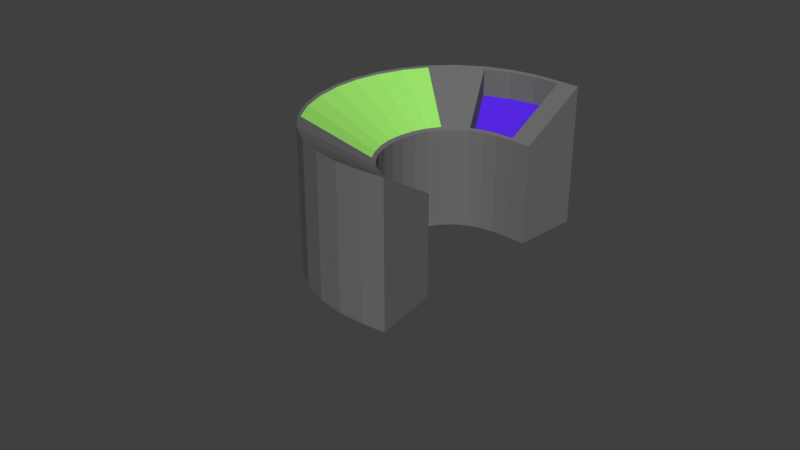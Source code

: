 # Source: Console_New_2.blend  (saved by Blender 2.79.0; exported with 4.5.12 LTS)
import bpy
from mathutils import Matrix  # noqa: F401  (used for matrix-valued properties, if any)

bpy.ops.wm.read_factory_settings(use_empty=True)
scene = bpy.context.scene
scene.name = 'Scene'

# ---- collections
col_collection_1 = bpy.data.collections.new('Collection 1'); scene.collection.children.link(col_collection_1)

# ---- materials (node trees are filled in below, after node groups)
mat_console = bpy.data.materials.new('Console')
mat_console.alpha_threshold = 0.0
mat_console.use_transparent_shadow = False
mat_console.diffuse_color = (0.1523, 0.1523, 0.1523, 1.0)
mat_console.roughness = 0.5
mat_detail1 = bpy.data.materials.new('Detail1')
mat_detail1.alpha_threshold = 0.0
mat_detail1.use_transparent_shadow = False
mat_detail1.diffuse_color = (0.339, 0.8, 0.1477, 1.0)
mat_detail1.roughness = 0.5
mat_detail2 = bpy.data.materials.new('Detail2')
mat_detail2.alpha_threshold = 0.0
mat_detail2.use_transparent_shadow = False
mat_detail2.diffuse_color = (0.09717, 0.021, 0.8, 1.0)
mat_detail2.roughness = 0.5
mat_detail3 = bpy.data.materials.new('Detail3')
mat_detail3.alpha_threshold = 0.0
mat_detail3.use_transparent_shadow = False
mat_detail3.diffuse_color = (0.8, 0.01147, 0.0, 1.0)
mat_detail3.roughness = 0.5

# ---- material node trees

# ---- world
world_world = bpy.data.worlds.new('World'); scene.world = world_world
world_world.color = (0.05088, 0.05088, 0.05088)
world_world.use_sun_shadow = False
world_world.sun_shadow_jitter_overblur = 0.0
world_world.cycles.sampling_method = 'MANUAL'

# ---- meshes
me_cube = bpy.data.meshes.new('Cube')
me_cube.from_pydata([(2.428, -2.155, -1.024), (2.429, -2.155, 0.6344), (2.197, -2.197, -1.023), (2.198, -2.197, 0.6346), (2.533, -4.076, -1.024), (2.534, -4.076, 1.319), (2.244, -4.13, -1.023), (2.245, -4.13, 1.319), (2.197, -2.197, -1.023), (2.198, -2.197, 0.6346), (2.007, -2.184, -1.023), (2.008, -2.184, 0.6348), (2.244, -4.13, -1.023), (2.245, -4.13, 1.319), (1.92, -4.11, -1.023), (1.921, -4.11, 1.32), (2.007, -2.184, -1.023), (2.008, -2.184, 0.6348), (1.833, -2.109, -1.023), (1.834, -2.108, 0.635), (1.92, -4.11, -1.023), (1.921, -4.11, 1.32), (1.59, -3.964, -1.023), (1.591, -3.964, 1.32), (1.833, -2.109, -1.023), (1.834, -2.108, 0.635), (1.679, -1.964, -1.023), (1.68, -1.964, 0.6351), (1.59, -3.964, -1.023), (1.591, -3.964, 1.32), (1.27, -3.662, -1.023), (1.271, -3.662, 1.32), (1.679, -1.964, -1.023), (1.68, -1.964, 0.6351), (1.546, -1.752, -1.023), (1.547, -1.751, 0.6352), (1.27, -3.662, -1.023), (1.271, -3.662, 1.32), (0.9834, -3.204, -1.022), (0.984, -3.203, 1.32), (1.546, -1.752, -1.023), (1.547, -1.751, 0.6352), (1.436, -1.475, -1.023), (1.437, -1.474, 0.6352), (0.9834, -3.204, -1.022), (0.984, -3.203, 1.32), (0.749, -2.616, -1.022), (0.7494, -2.615, 1.321), (1.436, -1.475, -1.023), (1.437, -1.474, 0.6352), (1.351, -1.14, -1.023), (1.351, -1.138, 0.6351), (0.749, -2.616, -1.022), (0.7494, -2.615, 1.321), (0.5765, -1.943, -1.022), (0.5767, -1.941, 1.32), (1.351, -1.14, -1.023), (1.351, -1.138, 0.6351), (1.293, -0.7589, -1.023), (1.293, -0.7561, 0.635), (0.5765, -1.943, -1.022), (0.5767, -1.941, 1.32), (0.4665, -1.22, -1.023), (0.4665, -1.217, 1.32), (1.293, -0.7589, -1.023), (1.293, -0.7561, 0.635), (1.265, -0.3504, -1.023), (1.265, -0.3464, 0.6347), (0.4665, -1.22, -1.023), (0.4665, -1.217, 1.32), (0.416, -0.4729, -1.023), (0.416, -0.4689, 1.32), (1.265, -0.3504, -1.023), (1.265, -0.3464, 0.6347), (1.269, 0.06565, -1.024), (1.269, 0.07118, 0.6343), (0.416, -0.4729, -1.023), (0.416, -0.4689, 1.32), (0.4236, 0.2799, -1.024), (0.4235, 0.2854, 1.319), (1.269, 0.06565, -1.024), (1.269, 0.07118, 0.6343), (1.305, 0.4676, -1.024), (1.306, 0.475, 0.6337), (0.4236, 0.2799, -1.024), (0.4235, 0.2854, 1.319), (0.4903, 1.023, -1.025), (0.4905, 1.03, 1.318), (1.305, 0.4676, -1.024), (1.306, 0.475, 0.6337), (1.371, 0.8356, -1.025), (1.372, 0.8451, 0.6331), (0.4903, 1.023, -1.025), (0.4905, 1.03, 1.318), (0.6182, 1.737, -1.026), (0.6188, 1.746, 1.317), (1.371, 0.8356, -1.025), (1.372, 0.8451, 0.6331), (1.464, 1.153, -1.026), (1.465, 1.164, 0.6323), (0.6182, 1.737, -1.026), (0.6188, 1.746, 1.317), (0.8099, 2.391, -1.028), (0.8111, 2.403, 1.315), (1.464, 1.153, -1.026), (1.465, 1.164, 0.6323), (1.58, 1.408, -1.027), (1.582, 1.422, 0.6314), (0.8099, 2.391, -1.028), (0.8111, 2.403, 1.315), (1.063, 2.945, -1.03), (1.065, 2.959, 1.313), (1.58, 1.408, -1.027), (1.582, 1.422, 0.6314), (1.719, 1.598, -1.028), (1.722, 1.614, 0.6304), (1.063, 2.945, -1.03), (1.065, 2.959, 1.313), (1.363, 3.357, -1.032), (1.367, 3.372, 1.311), (1.719, 1.598, -1.028), (1.722, 1.614, 0.6304), (1.879, 1.72, -1.029), (1.884, 1.736, 0.6293), (1.363, 3.357, -1.032), (1.367, 3.372, 1.311), (1.689, 3.607, -1.034), (1.694, 3.624, 1.309), (1.879, 1.72, -1.029), (1.884, 1.736, 0.6293), (2.058, 1.773, -1.03), (2.065, 1.79, 0.628), (1.689, 3.607, -1.034), (1.694, 3.624, 1.309), (2.018, 3.707, -1.037), (2.025, 3.724, 1.306), (2.058, 1.773, -1.03), (2.065, 1.79, 0.628), (2.252, 1.766, -1.031), (2.259, 1.783, 0.6267), (2.018, 3.707, -1.037), (2.025, 3.724, 1.306), (2.342, 3.691, -1.039), (2.349, 3.708, 1.304), (2.252, 1.766, -1.031), (2.259, 1.783, 0.6267), (2.515, 1.728, -1.033), (2.522, 1.746, 0.6249), (2.342, 3.691, -1.039), (2.349, 3.708, 1.304), (2.605, 3.654, -1.041), (2.612, 3.671, 1.302), (1.333, 0.8818, -1.025), (1.333, 0.8913, 0.6681), (1.264, 0.4961, -1.024), (1.264, 0.5035, 0.6688), (1.264, 0.496, -1.024), (1.264, 0.5033, 0.6686), (1.226, 0.07657, -1.024), (1.226, 0.0821, 0.6692), (1.226, 0.07667, -1.024), (1.226, 0.0822, 0.6695), (1.221, -0.3567, -1.023), (1.221, -0.3527, 0.6699), (1.221, -0.3567, -1.023), (1.221, -0.3527, 0.67), (1.25, -0.7827, -1.023), (1.25, -0.7799, 0.6703), (1.251, -0.7822, -1.023), (1.251, -0.7794, 0.6696), (1.312, -1.18, -1.023), (1.312, -1.179, 0.6698), (1.431, 1.215, -1.026), (1.432, 1.227, 0.6669), (1.333, 0.8812, -1.025), (1.334, 0.8907, 0.6677), (0.498, -1.199, 1.294), (0.6061, -1.912, -1.022), (0.498, -1.202, -1.023), (0.6062, -1.91, 1.294), (0.454, 0.2777, 1.294), (0.4465, -0.4685, -1.023), (0.454, 0.2722, -1.024), (0.4465, -0.4645, 1.295), (0.449, -0.4641, 1.293), (0.4986, -1.202, -1.023), (0.449, -0.4681, -1.023), (0.4986, -1.199, 1.293), (0.5187, 1.011, 1.294), (0.4528, 0.2725, -1.024), (0.5185, 1.004, -1.025), (0.4528, 0.278, 1.295), (0.6464, 1.713, 1.291), (0.5203, 1.003, -1.025), (0.6459, 1.703, -1.026), (0.5204, 1.01, 1.293), (0.8334, 2.361, 1.292), (0.6439, 1.706, -1.026), (0.8321, 2.349, -1.028), (0.6444, 1.715, 1.293), (1.321, 2.176, -1.028), (1.324, 2.19, 0.9722), (1.137, 1.772, -1.027), (1.138, 1.784, 0.9736), (0.4528, 0.278, 1.295), (1.226, 0.0821, 0.6692), (1.264, 0.5033, 0.6686), (0.5187, 1.011, 1.294), (1.311, -1.181, -1.023), (1.311, -1.179, 0.6704), (1.401, -1.534, -1.023), (1.401, -1.533, 0.6705), (0.6045, -1.912, 1.296), (0.7737, -2.575, -1.022), (0.6043, -1.914, -1.022), (0.7741, -2.574, 1.296), (2.339, 3.622, -1.039), (2.346, 3.639, 1.28), (2.02, 3.638, -1.036), (2.026, 3.655, 1.282), (2.256, 1.839, -1.032), (2.063, 1.864, 0.6538), (2.263, 1.856, 0.6524), (2.057, 1.846, -1.03), (2.02, 3.63, -1.036), (2.026, 3.648, 1.279), (1.697, 3.532, -1.034), (1.701, 3.549, 1.282), (2.057, 1.852, -1.03), (1.876, 1.813, 0.6569), (2.063, 1.869, 0.6556), (1.871, 1.797, -1.029), (1.697, 3.528, -1.034), (1.702, 3.545, 1.28), (1.378, 3.283, -1.032), (1.382, 3.299, 1.282), (1.871, 1.799, -1.029), (1.707, 1.688, 0.659), (1.876, 1.816, 0.6578), (1.704, 1.672, -1.028), (1.923, -4.034, -1.023), (1.924, -4.034, 1.293), (2.242, -4.054, -1.023), (2.243, -4.054, 1.293), (2.003, -2.273, -1.023), (2.2, -2.286, 0.6661), (2.004, -2.273, 0.6662), (2.199, -2.286, -1.023), (2.199, -2.282, -1.023), (2.2, -2.282, 0.6648), (2.433, -2.24, -1.024), (2.434, -2.24, 0.6645), (2.243, -4.048, 1.29), (2.529, -3.995, -1.024), (2.242, -4.048, -1.023), (2.53, -3.995, 1.29), (2.395, -2.161, -1.024), (2.396, -2.161, 0.6344), (2.492, -4.084, -1.024), (2.493, -4.084, 1.319), (2.4, -2.246, 0.6646), (2.399, -2.246, -1.024), (2.489, -4.002, 1.29), (2.488, -4.003, -1.024), (2.263, 1.856, 0.6524), (2.346, 3.639, 1.28), (2.026, 3.655, 1.282), (2.063, 1.864, 0.6538), (2.063, 1.869, 0.6556), (2.026, 3.648, 1.279), (1.701, 3.549, 1.282), (1.876, 1.813, 0.6569), (1.876, 1.816, 0.6578), (1.702, 3.545, 1.28), (1.382, 3.299, 1.282), (1.707, 1.688, 0.659), (2.263, 1.856, 0.6524), (2.346, 3.639, 1.28), (2.026, 3.655, 1.282), (2.063, 1.864, 0.6538), (2.063, 1.869, 0.6556), (2.026, 3.648, 1.279), (1.701, 3.549, 1.282), (1.876, 1.813, 0.6569), (1.876, 1.816, 0.6578), (1.702, 3.545, 1.28), (1.382, 3.299, 1.282), (1.707, 1.688, 0.659), (2.263, 1.856, 0.6524), (2.346, 3.639, 1.28), (2.026, 3.655, 1.282), (2.063, 1.864, 0.6538), (2.063, 1.869, 0.6556), (2.026, 3.648, 1.279), (1.701, 3.549, 1.282), (1.876, 1.813, 0.6569), (1.876, 1.816, 0.6578), (1.702, 3.545, 1.28), (1.382, 3.299, 1.282), (1.707, 1.688, 0.659), (2.263, 1.856, 0.6524), (2.346, 3.639, 1.28), (2.026, 3.655, 1.282), (2.063, 1.864, 0.6538), (2.063, 1.869, 0.6556), (2.026, 3.648, 1.279), (1.701, 3.549, 1.282), (1.876, 1.813, 0.6569), (1.876, 1.816, 0.6578), (1.702, 3.545, 1.28), (1.382, 3.299, 1.282), (1.707, 1.688, 0.659), (2.263, 1.856, 0.2018), (2.346, 3.639, 0.8292), (2.026, 3.655, 0.8314), (2.063, 1.864, 0.2032), (2.063, 1.869, 0.2037), (2.026, 3.648, 0.8275), (1.701, 3.549, 0.8298), (1.876, 1.813, 0.205), (1.876, 1.816, 0.2058), (1.702, 3.545, 0.8282), (1.382, 3.299, 0.8304), (1.707, 1.688, 0.207)], [], [(256, 2, 3, 257), (254, 6, 7, 252), (258, 4, 5, 259), (250, 0, 1, 251), (263, 253, 4, 258), (260, 251, 1, 257), (8, 10, 11, 9), (240, 14, 15, 241), (14, 12, 13, 15), (247, 8, 9, 245), (240, 242, 12, 14), (246, 245, 9, 11), (16, 18, 19, 17), (18, 22, 23, 19), (22, 20, 21, 23), (20, 16, 17, 21), (18, 16, 20, 22), (23, 21, 17, 19), (24, 26, 27, 25), (26, 30, 31, 27), (30, 28, 29, 31), (28, 24, 25, 29), (26, 24, 28, 30), (31, 29, 25, 27), (32, 34, 35, 33), (34, 38, 39, 35), (38, 36, 37, 39), (36, 32, 33, 37), (34, 32, 36, 38), (39, 37, 33, 35), (40, 42, 43, 41), (42, 46, 47, 43), (46, 44, 45, 47), (44, 40, 41, 45), (42, 40, 44, 46), (47, 45, 41, 43), (48, 50, 51, 49), (214, 54, 55, 212), (54, 52, 53, 55), (210, 48, 49, 211), (214, 213, 52, 54), (209, 211, 49, 51), (56, 58, 59, 57), (178, 62, 63, 176), (62, 60, 61, 63), (170, 56, 57, 171), (178, 177, 60, 62), (169, 171, 57, 59), (64, 66, 67, 65), (186, 70, 71, 184), (70, 68, 69, 71), (166, 64, 65, 167), (186, 185, 68, 70), (165, 167, 65, 67), (72, 74, 75, 73), (182, 78, 79, 180), (78, 76, 77, 79), (162, 72, 73, 163), (182, 181, 76, 78), (161, 163, 73, 75), (80, 82, 83, 81), (190, 86, 87, 188), (86, 84, 85, 87), (158, 80, 81, 159), (190, 189, 84, 86), (157, 159, 81, 83), (88, 90, 91, 89), (194, 94, 95, 192), (94, 92, 93, 95), (154, 88, 89, 155), (194, 193, 92, 94), (153, 155, 89, 91), (96, 98, 99, 97), (198, 102, 103, 196), (102, 100, 101, 103), (174, 96, 97, 175), (198, 197, 100, 102), (173, 175, 97, 99), (104, 106, 107, 105), (200, 110, 111, 201), (110, 108, 109, 111), (202, 104, 105, 203), (200, 202, 108, 110), (201, 203, 105, 107), (112, 114, 115, 113), (114, 118, 119, 115), (118, 116, 117, 119), (116, 112, 113, 117), (114, 112, 116, 118), (119, 117, 113, 115), (120, 122, 123, 121), (232, 126, 127, 233), (126, 124, 125, 127), (239, 120, 121, 237), (232, 234, 124, 126), (238, 237, 121, 123), (128, 130, 131, 129), (224, 134, 135, 225), (134, 132, 133, 135), (231, 128, 129, 229), (224, 226, 132, 134), (230, 229, 129, 131), (136, 138, 139, 137), (216, 142, 143, 217), (142, 140, 141, 143), (223, 136, 137, 221), (216, 218, 140, 142), (222, 221, 137, 139), (144, 146, 147, 145), (146, 150, 151, 147), (150, 148, 149, 151), (148, 144, 145, 149), (146, 144, 148, 150), (151, 149, 145, 147), (192, 195, 155, 153), (90, 88, 154, 152), (193, 154, 155, 195), (90, 152, 153, 91), (159, 157, 206, 205), (82, 80, 158, 156), (189, 158, 159, 191), (82, 156, 157, 83), (180, 183, 163, 161), (74, 72, 162, 160), (181, 162, 163, 183), (74, 160, 161, 75), (184, 187, 167, 165), (66, 64, 166, 164), (185, 166, 167, 187), (66, 164, 165, 67), (176, 179, 171, 169), (58, 56, 170, 168), (177, 170, 171, 179), (58, 168, 169, 59), (196, 199, 175, 173), (98, 96, 174, 172), (197, 174, 175, 199), (98, 172, 173, 99), (60, 177, 179, 61), (63, 61, 179, 176), (168, 170, 177, 178), (168, 178, 176, 169), (76, 181, 183, 77), (79, 77, 183, 180), (160, 162, 181, 182), (160, 182, 180, 161), (68, 185, 187, 69), (71, 69, 187, 184), (164, 166, 185, 186), (164, 186, 184, 165), (84, 189, 191, 85), (87, 85, 191, 188), (156, 158, 189, 190), (156, 190, 188, 157), (92, 193, 195, 93), (95, 93, 195, 192), (152, 154, 193, 194), (152, 194, 192, 153), (100, 197, 199, 101), (103, 101, 199, 196), (172, 174, 197, 198), (172, 198, 196, 173), (111, 109, 203, 201), (106, 104, 202, 200), (108, 202, 203, 109), (106, 200, 201, 107), (207, 204, 205, 206), (157, 188, 207, 206), (191, 159, 205, 204), (188, 191, 204, 207), (212, 215, 211, 209), (50, 48, 210, 208), (213, 210, 211, 215), (50, 208, 209, 51), (52, 213, 215, 53), (55, 53, 215, 212), (208, 210, 213, 214), (208, 214, 212, 209), (143, 141, 219, 217), (220, 223, 218, 216), (140, 218, 219, 141), (220, 216, 217, 222), (138, 220, 222, 139), (138, 136, 223, 220), (219, 221, 267, 266), (135, 133, 227, 225), (228, 231, 226, 224), (132, 226, 227, 133), (130, 228, 230, 131), (130, 128, 231, 228), (233, 235, 274, 273), (127, 125, 235, 233), (236, 239, 234, 232), (124, 234, 235, 125), (122, 236, 238, 123), (122, 120, 239, 236), (237, 238, 272, 275), (234, 239, 237, 235), (15, 13, 243, 241), (244, 247, 242, 240), (12, 242, 243, 13), (244, 240, 241, 246), (10, 244, 246, 11), (10, 8, 247, 244), (241, 243, 245, 246), (242, 247, 245, 243), (262, 255, 251, 260), (256, 0, 250, 261), (253, 250, 251, 255), (2, 248, 249, 3), (4, 253, 255, 5), (259, 5, 255, 262), (261, 250, 253, 263), (248, 254, 252, 249), (248, 261, 263, 254), (7, 259, 262, 252), (2, 256, 261, 248), (252, 262, 260, 249), (249, 260, 257, 3), (254, 263, 258, 6), (6, 258, 259, 7), (0, 256, 257, 1), (269, 270, 282, 281), (272, 273, 285, 284), (265, 266, 278, 277), (238, 233, 273, 272), (229, 230, 268, 271), (225, 227, 270, 269), (230, 225, 269, 268), (235, 237, 275, 274), (221, 222, 264, 267), (217, 219, 266, 265), (222, 217, 265, 264), (227, 229, 271, 270), (284, 285, 297, 296), (277, 278, 290, 289), (287, 284, 296, 299), (266, 267, 279, 278), (273, 274, 286, 285), (270, 271, 283, 282), (267, 264, 276, 279), (274, 275, 287, 286), (264, 265, 277, 276), (271, 268, 280, 283), (268, 269, 281, 280), (275, 272, 284, 287), (289, 290, 302, 301), (299, 296, 308, 311), (292, 293, 305, 304), (281, 282, 294, 293), (278, 279, 291, 290), (285, 286, 298, 297), (282, 283, 295, 294), (279, 276, 288, 291), (286, 287, 299, 298), (276, 277, 289, 288), (283, 280, 292, 295), (280, 281, 293, 292), (310, 311, 323, 322), (296, 297, 309, 308), (293, 294, 306, 305), (290, 291, 303, 302), (297, 298, 310, 309), (294, 295, 307, 306), (291, 288, 300, 303), (298, 299, 311, 310), (288, 289, 301, 300), (295, 292, 304, 307), (313, 314, 315, 312), (300, 301, 313, 312), (303, 300, 312, 315), (301, 302, 314, 313), (317, 318, 319, 316), (307, 304, 316, 319), (305, 306, 318, 317), (321, 322, 323, 320), (311, 308, 320, 323), (309, 310, 322, 321)])
me_cube.polygons.foreach_set('material_index', [0, 0, 0, 0, 0, 0, 0, 0, 0, 0, 0, 0, 0, 0, 0, 0, 0, 0, 0, 0, 0, 0, 0, 0, 0, 0, 0, 0, 0, 0, 0, 0, 0, 0, 0, 0, 0, 0, 0, 0, 0, 0, 0, 0, 0, 0, 0, 0, 0, 0, 0, 0, 0, 0, 0, 0, 0, 0, 0, 0, 0, 0, 0, 0, 0, 0, 0, 0, 0, 0, 0, 0, 0, 0, 0, 0, 0, 0, 0, 0, 0, 0, 0, 0, 0, 0, 0, 0, 0, 0, 0, 0, 0, 0, 0, 0, 0, 0, 0, 0, 0, 0, 0, 0, 0, 0, 0, 0, 0, 0, 0, 0, 0, 0, 1, 0, 0, 0, 0, 0, 0, 0, 1, 0, 0, 0, 1, 0, 0, 0, 1, 0, 0, 0, 1, 0, 0, 0, 0, 0, 0, 0, 0, 0, 0, 0, 0, 0, 0, 0, 0, 0, 0, 0, 0, 0, 0, 0, 0, 0, 0, 0, 0, 0, 0, 0, 1, 0, 0, 0, 1, 0, 0, 0, 0, 0, 0, 0, 0, 0, 0, 0, 0, 0, 0, 0, 0, 0, 0, 0, 0, 0, 0, 0, 0, 0, 0, 0, 0, 0, 0, 0, 0, 0, 3, 0, 0, 0, 0, 0, 0, 0, 0, 0, 0, 0, 0, 3, 0, 0, 0, 0, 0, 0, 0, 0, 0, 0, 0, 0, 0, 0, 0, 0, 0, 0, 0, 0, 0, 0, 0, 0, 0, 0, 0, 0, 0, 0, 0, 0, 0, 0, 0, 0, 0, 0, 0, 0, 0, 0, 0, 0, 0, 0, 0, 0, 0, 0, 2, 0, 0, 0, 2, 0, 0, 2, 0, 0])
_uv = me_cube.uv_layers.new(name='UVMap')
_uv.uv.foreach_set('vector', [0.992, 0.4415, 0.984, 0.4415, 0.984, 0.3263, 0.992, 0.3263, 0.3724, 0.1634, 0.4061, 0.1634, 0.4061, 0.3263, 0.3724, 0.3144, 0.9541, 0.4891, 0.9444, 0.4891, 0.9444, 0.3263, 0.9541, 0.3263, 0.2036, 0.4897, 0.1365, 0.4897, 0.1365, 0.3744, 0.2036, 0.3506, 0.9744, 0.3614, 0.9648, 0.3629, 0.9637, 0.3295, 0.9739, 0.3279, 0.9881, 0.2228, 0.9795, 0.2199, 0.9815, 0.163, 0.9891, 0.1655, 0.05301, 1.0, 0.03975, 0.9999, 0.03975, 0.8847, 0.05301, 0.8847, 0.4731, 0.1634, 0.5401, 0.1634, 0.5401, 0.3263, 0.4731, 0.3025, 0.9325, 0.163, 0.955, 0.163, 0.955, 0.3258, 0.9325, 0.3258, 0.3065, 0.1629, 0.2728, 0.1629, 0.2728, 0.0476, 0.3065, 0.0357, 0.9728, 0.557, 0.9549, 0.5566, 0.9502, 0.4896, 0.9728, 0.49, 0.978, 0.08704, 0.9931, 0.08833, 0.9931, 0.1171, 0.9803, 0.1161, 0.4052, 0.8774, 0.3928, 0.8773, 0.3928, 0.7621, 0.4052, 0.7621, 0.5379, 0.4896, 0.6667, 0.4896, 0.6667, 0.6525, 0.5379, 0.6049, 0.9009, 0.4896, 0.9252, 0.4896, 0.9252, 0.6525, 0.9009, 0.6525, 0.5412, 0.1629, 0.4075, 0.1629, 0.4075, 0.0476, 0.5412, 0.0, 0.9256, 0.8158, 0.938, 0.8205, 0.938, 0.9546, 0.9146, 0.9455, 0.9899, 0.9306, 0.9663, 0.9329, 0.9775, 0.817, 0.9899, 0.8159, 0.8299, 0.9312, 0.8188, 0.9312, 0.8187, 0.8159, 0.8299, 0.8159, 0.6672, 0.3263, 0.7847, 0.3263, 0.7847, 0.4891, 0.6672, 0.4415, 0.8965, 0.3263, 0.9217, 0.3263, 0.9217, 0.4891, 0.8965, 0.4892, 0.6672, 0.4891, 0.5389, 0.4891, 0.5389, 0.3739, 0.6672, 0.3263, 0.7563, 0.8158, 0.7683, 0.8244, 0.7683, 0.9545, 0.7435, 0.9366, 0.9458, 0.01259, 0.9713, 0.0, 0.9713, 0.1147, 0.959, 0.1207, 0.01531, 0.653, 2.396e-05, 0.653, 0.0, 0.5377, 0.0153, 0.5377, 0.4053, 0.4896, 0.5053, 0.4896, 0.5053, 0.6525, 0.4053, 0.6049, 0.5053, 0.4896, 0.5379, 0.4896, 0.5379, 0.6525, 0.5053, 0.6525, 0.1319, 0.653, 0.01531, 0.653, 0.0153, 0.5377, 0.1319, 0.4901, 0.9022, 0.8158, 0.9146, 0.828, 0.9146, 0.9495, 0.8877, 0.9231, 0.1862, 0.8361, 0.2149, 0.8159, 0.2149, 0.9248, 0.2016, 0.9342, 0.6806, 0.1628, 0.6609, 0.1628, 0.6608, 0.04757, 0.6806, 0.04757, 0.5413, 3.272e-05, 0.6194, 0.0, 0.6194, 0.1629, 0.5412, 0.1153, 0.6194, 0.0, 0.6608, 4.84e-06, 0.6608, 0.1629, 0.6194, 0.1629, 0.7794, 0.1629, 0.6806, 0.1628, 0.6806, 0.04757, 0.7794, 0.0, 0.9183, 0.163, 0.9325, 0.1781, 0.9325, 0.2864, 0.9024, 0.2542, 0.8304, 0.8407, 0.8632, 0.8158, 0.8632, 0.9151, 0.8478, 0.9269, 0.02375, 0.8158, 7.262e-05, 0.8158, 0.0, 0.7005, 0.02373, 0.7005, 0.7075, 0.653, 0.7211, 0.653, 0.721, 0.8158, 0.7075, 0.8039, 0.7211, 0.653, 0.7684, 0.653, 0.7684, 0.8158, 0.721, 0.8158, 0.06213, 0.8158, 0.02375, 0.8158, 0.02373, 0.7005, 0.06212, 0.6768, 0.4501, 0.8723, 0.4803, 0.902, 0.4803, 0.9252, 0.4458, 0.8912, 0.5962, 0.8785, 0.6246, 0.8596, 0.6246, 0.9035, 0.6057, 0.9161, 0.1633, 0.8159, 0.1366, 0.8159, 0.1365, 0.7006, 0.1633, 0.7006, 0.894, 2.992e-06, 0.8962, 0.0, 0.8962, 0.1629, 0.894, 0.1611, 0.8877, 0.653, 0.9384, 0.653, 0.9384, 0.8158, 0.8877, 0.8158, 0.166, 0.8159, 0.1633, 0.8159, 0.1633, 0.7006, 0.166, 0.6982, 0.406, 0.8762, 0.4458, 0.9065, 0.4458, 0.9094, 0.4053, 0.8786, 0.7144, 0.8194, 0.6881, 0.8234, 0.6893, 0.8197, 0.7144, 0.8158, 0.352, 0.9313, 0.3234, 0.9313, 0.3233, 0.8161, 0.352, 0.8161, 0.7923, 0.6525, 0.79, 0.6525, 0.79, 0.4896, 0.7923, 0.4914, 0.8443, 0.3263, 0.8965, 0.3263, 0.8965, 0.4891, 0.8442, 0.4892, 0.8515, 0.6523, 0.8488, 0.6523, 0.8488, 0.5371, 0.8515, 0.5346, 0.3233, 0.8223, 0.2722, 0.8184, 0.2713, 0.8161, 0.3233, 0.82, 0.1808, 0.8195, 0.1524, 0.8195, 0.1532, 0.8159, 0.1805, 0.816, 0.2453, 0.9313, 0.2163, 0.9312, 0.2162, 0.816, 0.2453, 0.816, 0.8421, 0.3263, 0.8442, 0.3263, 0.8442, 0.4892, 0.8421, 0.4875, 0.2163, 0.6531, 0.2688, 0.6531, 0.2688, 0.8159, 0.2162, 0.816, 0.8334, 0.8158, 0.8304, 0.8158, 0.8304, 0.7005, 0.8334, 0.6981, 0.2713, 0.9365, 0.323, 0.9365, 0.3233, 0.9386, 0.2708, 0.9386, 0.7897, 0.8815, 0.8187, 0.8816, 0.8187, 0.8852, 0.7909, 0.885, 0.9663, 0.9312, 0.9385, 0.9312, 0.9384, 0.8159, 0.9663, 0.816, 0.8486, 0.163, 0.8506, 0.163, 0.8506, 0.3259, 0.8486, 0.3242, 0.8508, 0.163, 0.9024, 0.163, 0.9024, 0.3258, 0.8506, 0.3259, 0.7825, 0.1629, 0.7794, 0.1629, 0.7794, 0.04763, 0.7825, 0.0452, 0.02705, 0.8825, 0.07761, 0.8744, 0.07761, 0.8765, 0.02624, 0.8847, 0.5591, 0.8897, 0.5867, 0.8964, 0.5867, 0.9001, 0.5602, 0.8937, 0.2713, 0.653, 0.2966, 0.6531, 0.2968, 0.7683, 0.2713, 0.7683, 0.3599, 0.6532, 0.3623, 0.6532, 0.3623, 0.8161, 0.3599, 0.8143, 0.8963, 7.71e-05, 0.9458, 0.0, 0.9458, 0.1629, 0.8962, 0.1629, 0.7716, 0.8159, 0.7684, 0.8159, 0.7684, 0.7007, 0.7716, 0.6982, 0.6633, 0.8186, 0.6253, 0.8504, 0.6246, 0.848, 0.6633, 0.8156, 0.4011, 0.6733, 0.3801, 0.6571, 0.3811, 0.653, 0.4011, 0.6685, 0.5379, 0.6525, 0.5596, 0.6525, 0.5598, 0.7678, 0.538, 0.7677, 0.6453, 0.6528, 0.6484, 0.6528, 0.6484, 0.8156, 0.6453, 0.814, 0.5148, 0.8153, 0.4697, 0.8155, 0.4695, 0.6526, 0.5148, 0.6525, 0.4085, 0.8156, 0.4053, 0.8156, 0.4054, 0.7004, 0.4086, 0.698, 0.5135, 0.819, 0.4809, 0.8524, 0.4803, 0.8496, 0.5135, 0.8156, 0.1348, 0.6738, 0.1172, 0.6576, 0.1181, 0.653, 0.1348, 0.6683, 0.5401, 0.163, 0.5575, 0.163, 0.5578, 0.2783, 0.5403, 0.2782, 0.612, 0.1632, 0.6665, 0.1634, 0.6665, 0.3263, 0.6121, 0.3023, 0.7922, 0.3258, 0.7541, 0.3259, 0.754, 0.1631, 0.7922, 0.163, 0.7103, 0.3261, 0.6665, 0.3263, 0.6666, 0.211, 0.7103, 0.187, 0.7435, 0.8722, 0.7223, 0.8948, 0.7144, 0.8467, 0.7435, 0.8158, 0.3928, 0.8365, 0.3705, 0.8155, 0.3787, 0.7621, 0.3928, 0.7754, 0.0, 0.0, 0.01266, 2.72e-05, 0.01298, 0.1153, 0.0002006, 0.1153, 0.01266, 2.72e-05, 0.1365, 0.000521, 0.1365, 0.1634, 0.01298, 0.1153, 0.2728, 0.1629, 0.2447, 0.1629, 0.2446, 5.896e-05, 0.2728, 0.0, 0.2447, 0.1629, 0.1365, 0.1634, 0.1367, 0.04813, 0.2446, 5.896e-05, 0.02624, 0.9406, 0.01415, 0.9516, 0.0, 0.8398, 0.02624, 0.8159, 0.128, 0.9201, 0.1005, 0.8976, 0.1153, 0.7763, 0.128, 0.7867, 0.352, 0.8161, 0.3618, 0.8161, 0.3618, 0.9313, 0.352, 0.9313, 0.3374, 0.4899, 0.4034, 0.4901, 0.4034, 0.653, 0.3375, 0.6289, 0.9604, 0.8159, 0.9385, 0.8158, 0.9384, 0.653, 0.9604, 0.653, 0.6975, 0.6528, 0.6667, 0.653, 0.667, 0.5377, 0.6978, 0.5257, 0.5378, 0.8816, 0.5197, 0.8927, 0.5135, 0.8307, 0.5378, 0.8156, 0.9502, 0.5315, 0.9347, 0.5228, 0.9379, 0.4896, 0.9502, 0.4965, 0.3929, 0.8774, 0.4047, 0.8774, 0.4047, 0.9926, 0.3928, 0.9927, 0.2039, 0.1637, 0.2713, 0.1639, 0.2713, 0.3268, 0.2041, 0.3027, 0.5376, 0.8154, 0.5149, 0.8153, 0.5148, 0.6525, 0.5376, 0.6525, 0.1695, 0.6529, 0.1365, 0.6531, 0.1368, 0.5378, 0.1697, 0.5258, 0.2684, 0.8832, 0.2505, 0.8882, 0.2453, 0.8225, 0.2684, 0.816, 0.8863, 0.8546, 0.8711, 0.8507, 0.8737, 0.8158, 0.8863, 0.819, 0.02632, 0.8847, 0.03975, 0.8847, 0.03975, 0.9999, 0.02624, 1.0, 0.06684, 0.327, 0.1337, 0.3272, 0.1337, 0.4901, 0.06701, 0.4661, 0.9444, 0.4892, 0.9218, 0.4891, 0.9217, 0.3263, 0.9444, 0.3264, 0.03372, 0.3267, 0.0, 0.3268, 0.0003473, 0.2115, 0.03398, 0.1995, 0.9776, 0.23, 0.9596, 0.23, 0.955, 0.163, 0.9776, 0.163, 0.09958, 0.8513, 0.08419, 0.8515, 0.08638, 0.8159, 0.09958, 0.8159, 0.9788, 0.653, 0.9973, 0.6529, 0.9973, 0.7682, 0.9788, 0.7683, 0.4053, 0.3263, 0.5389, 0.3267, 0.5389, 0.4896, 0.4056, 0.4415, 0.9788, 0.8159, 0.9604, 0.8158, 0.9604, 0.6529, 0.9788, 0.653, 0.4053, 0.4891, 0.2713, 0.4896, 0.2716, 0.3743, 0.4053, 0.3263, 0.9913, 0.6253, 0.9729, 0.6236, 0.9728, 0.4896, 0.9913, 0.4913, 0.6661, 0.7943, 0.6484, 0.7962, 0.6484, 0.6543, 0.6661, 0.6525, 0.4011, 0.7586, 0.363, 0.7291, 0.3801, 0.6571, 0.4011, 0.6733, 0.6633, 0.8973, 0.6434, 0.914, 0.6424, 0.9106, 0.6633, 0.8931, 0.8282, 0.8158, 0.7716, 0.8159, 0.7716, 0.6982, 0.8282, 0.6547, 0.2966, 0.6531, 0.3, 0.6531, 0.3002, 0.7708, 0.2968, 0.7683, 0.5867, 0.8964, 0.5591, 0.8897, 0.5591, 0.8897, 0.5867, 0.8964, 0.04982, 0.8203, 0.07761, 0.8159, 0.07761, 0.8189, 0.04862, 0.8236, 0.8379, 0.1629, 0.7825, 0.1629, 0.7825, 0.0452, 0.8379, 0.001649, 0.7922, 0.163, 0.7952, 0.163, 0.7952, 0.2807, 0.7922, 0.2782, 0.7692, 0.8184, 0.8187, 0.8186, 0.8187, 0.8816, 0.7897, 0.8815, 0.2852, 0.8796, 0.3142, 0.8796, 0.3147, 0.8827, 0.2844, 0.8827, 0.8856, 0.8158, 0.8334, 0.8158, 0.8334, 0.6981, 0.8856, 0.6547, 0.7847, 0.3263, 0.7877, 0.3263, 0.7878, 0.444, 0.7847, 0.4415, 0.186, 0.8821, 0.1372, 0.8821, 0.1524, 0.8195, 0.1808, 0.8195, 0.3233, 0.8796, 0.2949, 0.8775, 0.2936, 0.8743, 0.3233, 0.8766, 0.8989, 0.6525, 0.8515, 0.6523, 0.8515, 0.5346, 0.8989, 0.4914, 0.8488, 0.6524, 0.8458, 0.6524, 0.8458, 0.5347, 0.8488, 0.5372, 0.7144, 0.8839, 0.6675, 0.8911, 0.6881, 0.8234, 0.7144, 0.8194, 0.4245, 0.8156, 0.4458, 0.8319, 0.4458, 0.8358, 0.4235, 0.8188, 0.2142, 0.8159, 0.166, 0.8159, 0.166, 0.6982, 0.2142, 0.6549, 0.84, 7.829e-05, 0.8428, 7.434e-05, 0.8428, 0.1177, 0.84, 0.1153, 0.1348, 0.7726, 0.1011, 0.7417, 0.1172, 0.6576, 0.1348, 0.6738, 0.5135, 0.913, 0.4974, 0.9295, 0.4966, 0.9254, 0.5135, 0.9081, 0.4675, 0.8155, 0.4085, 0.8156, 0.4086, 0.698, 0.4673, 0.6542, 0.5596, 0.6525, 0.5641, 0.6525, 0.5643, 0.7702, 0.5598, 0.7678, 0.2162, 0.8159, 0.2142, 0.8159, 0.2142, 0.6549, 0.2162, 0.6531, 0.7144, 0.8866, 0.6667, 0.8939, 0.6675, 0.8911, 0.7144, 0.8839, 0.4235, 0.8188, 0.4458, 0.8358, 0.4458, 0.9065, 0.406, 0.8762, 0.8428, 7.434e-05, 0.894, 2.992e-06, 0.894, 0.1611, 0.8428, 0.1177, 0.8877, 0.8158, 0.8856, 0.8158, 0.8856, 0.6547, 0.8877, 0.653, 0.7684, 0.8159, 0.8187, 0.8161, 0.8187, 0.8186, 0.7692, 0.8184, 0.2844, 0.8827, 0.3147, 0.8827, 0.323, 0.9365, 0.2713, 0.9365, 0.7877, 0.3263, 0.8421, 0.3263, 0.8421, 0.4875, 0.7878, 0.444, 0.9009, 0.6525, 0.8989, 0.6525, 0.8989, 0.4914, 0.9009, 0.4896, 0.1862, 0.8848, 0.1365, 0.8848, 0.1372, 0.8821, 0.186, 0.8821, 0.3233, 0.8766, 0.2936, 0.8743, 0.2722, 0.8184, 0.3233, 0.8223, 0.8458, 0.6524, 0.7923, 0.6525, 0.7923, 0.4914, 0.8458, 0.5347, 0.84, 0.1629, 0.8379, 0.1629, 0.8379, 0.001649, 0.84, 0.0, 0.5379, 0.8156, 0.5867, 0.8274, 0.5867, 0.8299, 0.5386, 0.8183, 0.04862, 0.8236, 0.07761, 0.8189, 0.07761, 0.8744, 0.02705, 0.8825, 0.7952, 0.163, 0.8486, 0.163, 0.8486, 0.3242, 0.7952, 0.2807, 0.8304, 0.8158, 0.8282, 0.8158, 0.8282, 0.6547, 0.8304, 0.653, 0.4011, 0.7621, 0.3623, 0.732, 0.363, 0.7291, 0.4011, 0.7586, 0.6633, 0.8931, 0.6424, 0.9106, 0.6253, 0.8504, 0.6633, 0.8186, 0.3, 0.6531, 0.3599, 0.6532, 0.3599, 0.8143, 0.3002, 0.7708, 0.4697, 0.8155, 0.4675, 0.8155, 0.4673, 0.6542, 0.4695, 0.6526, 0.1348, 0.7763, 0.1005, 0.7448, 0.1011, 0.7417, 0.1348, 0.7726, 0.5135, 0.9081, 0.4966, 0.9254, 0.4809, 0.8524, 0.5135, 0.819, 0.5641, 0.6525, 0.6453, 0.6528, 0.6453, 0.814, 0.5643, 0.7702, 0.3928, 0.8976, 0.3623, 0.8688, 0.3705, 0.8155, 0.3928, 0.8365, 0.7435, 0.9285, 0.7301, 0.9428, 0.7223, 0.8948, 0.7435, 0.8722, 0.7541, 0.3259, 0.7103, 0.3261, 0.7103, 0.187, 0.754, 0.1631, 0.5575, 0.163, 0.612, 0.1632, 0.6121, 0.3023, 0.5578, 0.2783, 0.5386, 0.8183, 0.5867, 0.8299, 0.5867, 0.8964, 0.5591, 0.8897, 0.7952, 0.2807, 0.8486, 0.3242, 0.8486, 0.3242, 0.7952, 0.2807, 0.8379, 0.001649, 0.7825, 0.0452, 0.7825, 0.0452, 0.8379, 0.001649, 0.5386, 0.8183, 0.5867, 0.8299, 0.5867, 0.8299, 0.5386, 0.8183, 0.5914, 0.8597, 0.6246, 0.8376, 0.6246, 0.8596, 0.5962, 0.8785, 0.4632, 0.8156, 0.4803, 0.8325, 0.4803, 0.8789, 0.4545, 0.8534, 0.08131, 0.8158, 0.06213, 0.8158, 0.06212, 0.6768, 0.08131, 0.6649, 0.6668, 0.653, 0.6939, 0.653, 0.6939, 0.7921, 0.6667, 0.7683, 0.1005, 0.8159, 0.08131, 0.8158, 0.08131, 0.6649, 0.1005, 0.653, 0.5867, 0.8409, 0.6246, 0.8156, 0.6246, 0.8376, 0.5914, 0.8597, 0.4545, 0.8534, 0.4803, 0.8789, 0.4803, 0.902, 0.4501, 0.8723, 0.6939, 0.653, 0.7075, 0.653, 0.7075, 0.8039, 0.6939, 0.7921, 0.09958, 0.9577, 0.07761, 0.9581, 0.082, 0.887, 0.09958, 0.8868, 0.9776, 0.2635, 0.9618, 0.2636, 0.9596, 0.23, 0.9776, 0.23, 0.1349, 0.3263, 0.06743, 0.3265, 0.06761, 0.1875, 0.1349, 0.1634, 0.03342, 0.3269, 0.06684, 0.327, 0.06701, 0.4661, 0.03367, 0.4541, 0.0, 0.3268, 0.03342, 0.3269, 0.03367, 0.4541, 0.0003407, 0.4421, 0.9776, 0.297, 0.9641, 0.2971, 0.9618, 0.2636, 0.9776, 0.2635, 0.06761, 0.1875, 0.03398, 0.1995, 0.03398, 0.1995, 0.06761, 0.1875, 0.8863, 0.9615, 0.8632, 0.9555, 0.8684, 0.8857, 0.8863, 0.8903, 0.2684, 0.9168, 0.2531, 0.921, 0.2505, 0.8882, 0.2684, 0.8832, 0.2684, 0.6525, 0.2025, 0.6528, 0.2026, 0.5137, 0.2684, 0.4897, 0.1365, 0.1634, 0.1702, 0.1635, 0.1705, 0.2907, 0.1368, 0.2787, 0.2684, 0.9504, 0.2558, 0.9539, 0.2531, 0.921, 0.2684, 0.9168, 0.9502, 0.5665, 0.9315, 0.556, 0.9315, 0.556, 0.9502, 0.5665, 0.9502, 0.6365, 0.9252, 0.6224, 0.9315, 0.556, 0.9502, 0.5665, 0.5378, 0.9145, 0.5228, 0.9238, 0.5197, 0.8927, 0.5378, 0.8816, 0.79, 0.6525, 0.7284, 0.6527, 0.7285, 0.5136, 0.79, 0.4896, 0.2713, 0.4896, 0.3043, 0.4897, 0.3046, 0.6169, 0.2716, 0.6049, 0.5378, 0.9475, 0.5259, 0.9548, 0.5228, 0.9238, 0.5378, 0.9145, 0.9347, 0.5228, 0.9502, 0.5315, 0.9502, 0.5315, 0.9347, 0.5228, 0.7284, 0.6527, 0.6975, 0.6528, 0.6978, 0.5257, 0.7285, 0.5136, 0.9713, 0.0, 0.9931, 0.001944, 0.9931, 0.05954, 0.9758, 0.05803, 0.9728, 0.5905, 0.9572, 0.5902, 0.9549, 0.5566, 0.9728, 0.557, 0.4075, 0.1629, 0.3401, 0.1629, 0.3401, 0.0238, 0.4075, 0.0, 0.4396, 0.1634, 0.4731, 0.1634, 0.4731, 0.3025, 0.4396, 0.2906, 0.4061, 0.1634, 0.4396, 0.1634, 0.4396, 0.2906, 0.4061, 0.2787, 0.9728, 0.624, 0.9596, 0.6237, 0.9572, 0.5902, 0.9728, 0.5905, 0.9758, 0.05803, 0.9931, 0.05954, 0.9931, 0.08833, 0.978, 0.08704, 0.3401, 0.1629, 0.3065, 0.1629, 0.3065, 0.0357, 0.3401, 0.0238, 0.9877, 0.2514, 0.9786, 0.2483, 0.9795, 0.2199, 0.9881, 0.2228, 0.9759, 0.4619, 0.9678, 0.4632, 0.9658, 0.3964, 0.9749, 0.3949, 0.2371, 0.4897, 0.2036, 0.4897, 0.2036, 0.3506, 0.2371, 0.3387, 0.2713, 0.1634, 0.3387, 0.1634, 0.3387, 0.3025, 0.2713, 0.2787, 0.2707, 0.4897, 0.2371, 0.4897, 0.2371, 0.3387, 0.2707, 0.3268, 0.9872, 0.28, 0.9776, 0.2768, 0.9786, 0.2483, 0.9877, 0.2514, 0.9749, 0.3949, 0.9658, 0.3964, 0.9648, 0.3629, 0.9744, 0.3614, 0.3387, 0.1634, 0.3724, 0.1634, 0.3724, 0.3144, 0.3387, 0.3025, 0.984, 0.3935, 0.9749, 0.3949, 0.9744, 0.3614, 0.984, 0.3599, 0.9967, 0.2833, 0.9872, 0.28, 0.9877, 0.2514, 0.9967, 0.2545, 0.984, 0.4607, 0.9759, 0.4619, 0.9749, 0.3949, 0.984, 0.3935, 0.9967, 0.2545, 0.9877, 0.2514, 0.9881, 0.2228, 0.9967, 0.2257, 0.9967, 0.2257, 0.9881, 0.2228, 0.9891, 0.1655, 0.9967, 0.1681, 0.984, 0.3599, 0.9744, 0.3614, 0.9739, 0.3279, 0.984, 0.3263, 0.9637, 0.4892, 0.9541, 0.4891, 0.9541, 0.3263, 0.9637, 0.3263, 1.0, 0.4415, 0.992, 0.4415, 0.992, 0.3263, 1.0, 0.3263, 0.8863, 0.8903, 0.8684, 0.8857, 0.8684, 0.8857, 0.8863, 0.8903, 0.3046, 0.6169, 0.3375, 0.6289, 0.3375, 0.6289, 0.3046, 0.6169, 0.09958, 0.8868, 0.082, 0.887, 0.082, 0.887, 0.09958, 0.8868, 0.3046, 0.6169, 0.3375, 0.6289, 0.3375, 0.6289, 0.3046, 0.6169, 0.8711, 0.8507, 0.8863, 0.8546, 0.8863, 0.8546, 0.8711, 0.8507, 0.8863, 0.8903, 0.8684, 0.8857, 0.8684, 0.8857, 0.8863, 0.8903, 0.1705, 0.2907, 0.2041, 0.3027, 0.2041, 0.3027, 0.1705, 0.2907, 0.7285, 0.5136, 0.6978, 0.5257, 0.6978, 0.5257, 0.7285, 0.5136, 0.08419, 0.8515, 0.09958, 0.8513, 0.09958, 0.8513, 0.08419, 0.8515, 0.09958, 0.8868, 0.082, 0.887, 0.082, 0.887, 0.09958, 0.8868, 0.03367, 0.4541, 0.06701, 0.4661, 0.06701, 0.4661, 0.03367, 0.4541, 0.2026, 0.5137, 0.1697, 0.5258, 0.1697, 0.5258, 0.2026, 0.5137, 0.3046, 0.6169, 0.3375, 0.6289, 0.3375, 0.6289, 0.3046, 0.6169, 0.09958, 0.8868, 0.082, 0.887, 0.082, 0.887, 0.09958, 0.8868, 0.9347, 0.5228, 0.9502, 0.5315, 0.9502, 0.5315, 0.9347, 0.5228, 0.06761, 0.1875, 0.03398, 0.1995, 0.03398, 0.1995, 0.06761, 0.1875, 0.9502, 0.5665, 0.9315, 0.556, 0.9315, 0.556, 0.9502, 0.5665, 0.2026, 0.5137, 0.1697, 0.5258, 0.1697, 0.5258, 0.2026, 0.5137, 0.08419, 0.8515, 0.09958, 0.8513, 0.09958, 0.8513, 0.08419, 0.8515, 0.7285, 0.5136, 0.6978, 0.5257, 0.6978, 0.5257, 0.7285, 0.5136, 0.03367, 0.4541, 0.06701, 0.4661, 0.06701, 0.4661, 0.03367, 0.4541, 0.8711, 0.8507, 0.8863, 0.8546, 0.8863, 0.8546, 0.8711, 0.8507, 0.1705, 0.2907, 0.2041, 0.3027, 0.2041, 0.3027, 0.1705, 0.2907, 0.9347, 0.5228, 0.9502, 0.5315, 0.9502, 0.5315, 0.9347, 0.5228, 0.09958, 0.8868, 0.082, 0.887, 0.082, 0.887, 0.09958, 0.8868, 0.9347, 0.5228, 0.9502, 0.5315, 0.9502, 0.5315, 0.9347, 0.5228, 0.1705, 0.2907, 0.2041, 0.3027, 0.2041, 0.3027, 0.1705, 0.2907, 0.8863, 0.8903, 0.8684, 0.8857, 0.8684, 0.8857, 0.8863, 0.8903, 0.06761, 0.1875, 0.03398, 0.1995, 0.03398, 0.1995, 0.06761, 0.1875, 0.9502, 0.5665, 0.9315, 0.556, 0.9315, 0.556, 0.9502, 0.5665, 0.2026, 0.5137, 0.1697, 0.5258, 0.1697, 0.5258, 0.2026, 0.5137, 0.08419, 0.8515, 0.09958, 0.8513, 0.09958, 0.8513, 0.08419, 0.8515, 0.7285, 0.5136, 0.6978, 0.5257, 0.6978, 0.5257, 0.7285, 0.5136, 0.03367, 0.4541, 0.06701, 0.4661, 0.06701, 0.4661, 0.03367, 0.4541, 0.8711, 0.8507, 0.8863, 0.8546, 0.8863, 0.8546, 0.8711, 0.8507, 0.1705, 0.2907, 0.2041, 0.3027, 0.2041, 0.3027, 0.1705, 0.2907, 0.7285, 0.5136, 0.6978, 0.5257, 0.6978, 0.5257, 0.7285, 0.5136, 0.3046, 0.6169, 0.3375, 0.6289, 0.3375, 0.6289, 0.3046, 0.6169, 0.8863, 0.8903, 0.8684, 0.8857, 0.8684, 0.8857, 0.8863, 0.8903, 0.06761, 0.1875, 0.03398, 0.1995, 0.03398, 0.1995, 0.06761, 0.1875, 0.9502, 0.5665, 0.9315, 0.556, 0.9315, 0.556, 0.9502, 0.5665, 0.2026, 0.5137, 0.1697, 0.5258, 0.1697, 0.5258, 0.2026, 0.5137, 0.08419, 0.8515, 0.09958, 0.8513, 0.09958, 0.8513, 0.08419, 0.8515, 0.7285, 0.5136, 0.6978, 0.5257, 0.6978, 0.5257, 0.7285, 0.5136, 0.03367, 0.4541, 0.06701, 0.4661, 0.06701, 0.4661, 0.03367, 0.4541, 0.8711, 0.8507, 0.8863, 0.8546, 0.8863, 0.8546, 0.8711, 0.8507, 0.09958, 0.8868, 0.082, 0.887, 0.08419, 0.8515, 0.09958, 0.8513, 0.03367, 0.4541, 0.06701, 0.4661, 0.06701, 0.4661, 0.03367, 0.4541, 0.08419, 0.8515, 0.09958, 0.8513, 0.09958, 0.8513, 0.08419, 0.8515, 0.09958, 0.8868, 0.082, 0.887, 0.082, 0.887, 0.09958, 0.8868, 0.8863, 0.8903, 0.8684, 0.8857, 0.8711, 0.8507, 0.8863, 0.8546, 0.8711, 0.8507, 0.8863, 0.8546, 0.8863, 0.8546, 0.8711, 0.8507, 0.8863, 0.8903, 0.8684, 0.8857, 0.8684, 0.8857, 0.8863, 0.8903, 0.9502, 0.5665, 0.9315, 0.556, 0.9347, 0.5228, 0.9502, 0.5315, 0.9347, 0.5228, 0.9502, 0.5315, 0.9502, 0.5315, 0.9347, 0.5228, 0.9502, 0.5665, 0.9315, 0.556, 0.9315, 0.556, 0.9502, 0.5665])
me_cube.materials.append(mat_console)
me_cube.materials.append(mat_detail1)
me_cube.materials.append(mat_detail2)
me_cube.materials.append(mat_detail3)
me_cube.use_remesh_preserve_volume = False
me_cube.use_remesh_preserve_attributes = False
me_cube.use_mirror_vertex_groups = False
me_cube.update()

# ---- curves / text
cu_nurbscurve = bpy.data.curves.new('NurbsCurve', 'CURVE')
cu_nurbscurve.dimensions = '3D'
_sp = cu_nurbscurve.splines.new('NURBS'); _sp.points.add(3)
_sp.points.foreach_set('co', [-0.9972, -1.697, -0.001102, 1.0, -1.177, -0.2519, 0.0, 1.0, 1.018, -0.2378, -2.091e-07, 1.0, 0.8663, -1.663, -0.007375, 1.0])
_sp.order_v = 0
_sp.use_endpoint_u = True
cu_nurbscurve.use_path = True
cu_nurbscurve.use_path_clamp = True
cu_nurbscurve.bevel_resolution = 0
cu_nurbscurve.fill_mode = 'HALF'

# ---- objects
ob_nurbscurve = bpy.data.objects.new('NurbsCurve', cu_nurbscurve)
ob_cube = bpy.data.objects.new('Cube', me_cube)

# ---- transforms, parenting, visibility, modifiers, constraints
ob_nurbscurve.location = (0.0, 0.0, 0.0)
ob_nurbscurve.rotation_euler = (0.0, 0.0, 1.571)
ob_nurbscurve.lineart.crease_threshold = 0.0
ob_cube.location = (0.0, 0.0, 0.5441)
ob_cube.scale = (0.7226, 0.3176, 0.5445)
ob_cube.lineart.crease_threshold = 0.0

# ---- collection membership
col_collection_1.objects.link(ob_nurbscurve)
col_collection_1.objects.link(ob_cube)

# ---- scene / render settings (as saved in the file)
scene.frame_start = 1; scene.frame_end = 250; scene.frame_set(1)
scene.render.engine = 'BLENDER_EEVEE_NEXT'
scene.render.resolution_percentage = 50
scene.render.dither_intensity = 0.0
scene.cycles.use_denoising = False
scene.cycles.samples = 128
scene.cycles.sampling_pattern = 'TABULATED_SOBOL'
scene.cycles.use_adaptive_sampling = False
scene.cycles.use_light_tree = False
scene.cycles.blur_glossy = 0.0
scene.cycles.sample_clamp_indirect = 0.0
scene.view_settings.view_transform = 'Standard'
bpy.context.view_layer.update()

# ---- added for rendering (the .blend has no active camera and no usable light): camera, sun
cam_auto = bpy.data.cameras.new('AutoCamera')
cam_auto.lens = 50.0
cam_auto.sensor_width = 36.0
cam_auto.clip_end = 1000.0
ob_auto_camera = bpy.data.objects.new('AutoCamera', cam_auto)
scene.collection.objects.link(ob_auto_camera)
ob_auto_camera.location = (6.4195, -6.62172, 4.48943)
ob_auto_camera.rotation_euler = (1.09748, -7.21219e-08, 0.694738)
scene.camera = ob_auto_camera
light_auto_sun = bpy.data.lights.new('AutoSun', 'SUN')
light_auto_sun.energy = 3.0
light_auto_sun.angle = 0.0523599
ob_auto_sun = bpy.data.objects.new('AutoSun', light_auto_sun)
scene.collection.objects.link(ob_auto_sun)
ob_auto_sun.rotation_euler = (0.872665, 0.174533, 0.523599)
bpy.context.view_layer.update()
